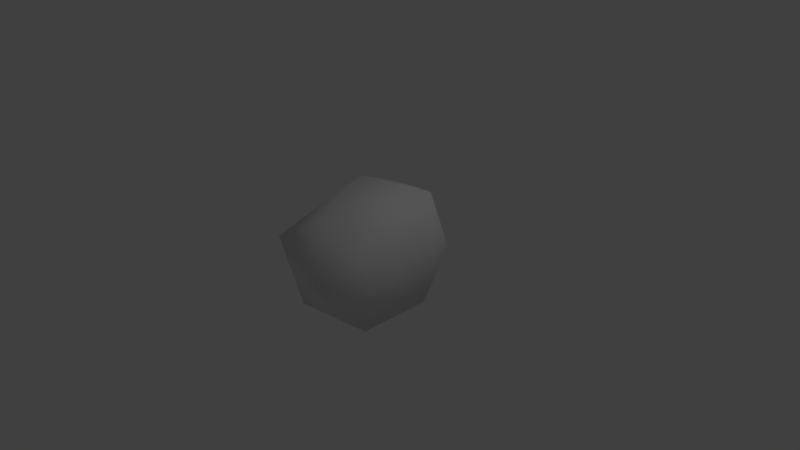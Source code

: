 # Source: med_boulder_1_3.blend  (saved by Blender 2.79.0; exported with 4.5.12 LTS)
import bpy
from mathutils import Matrix  # noqa: F401  (used for matrix-valued properties, if any)

bpy.ops.wm.read_factory_settings(use_empty=True)
scene = bpy.context.scene
scene.name = 'Scene'

# ---- collections
col_collection_1 = bpy.data.collections.new('Collection 1'); scene.collection.children.link(col_collection_1)

# ---- materials (node trees are filled in below, after node groups)
mat_mat235 = bpy.data.materials.new('Mat235')
mat_mat235.alpha_threshold = 0.0
mat_mat235.use_transparent_shadow = False
mat_mat235.roughness = 0.5

# ---- material node trees

# ---- world
world_world = bpy.data.worlds.new('World'); scene.world = world_world
world_world.color = (0.05088, 0.05088, 0.05088)
world_world.use_sun_shadow = False
world_world.sun_shadow_jitter_overblur = 0.0
world_world.cycles.sampling_method = 'MANUAL'

# ---- cameras
cam_camera = bpy.data.cameras.new('Camera')
cam_camera.clip_end = 100.0
cam_camera.lens = 35.0
cam_camera.sensor_width = 32.0
cam_camera.sensor_height = 18.0
cam_camera.ortho_scale = 7.314
cam_camera.dof.focus_distance = 0.0
cam_camera.dof.aperture_fstop = 128.0

# ---- lights
light_lamp = bpy.data.lights.new('Lamp', 'POINT')
light_lamp.transmission_factor = 0.0
light_lamp.cutoff_distance = 30.0
light_lamp.energy = 100.0
light_lamp.shadow_buffer_clip_start = 1.001
light_lamp.shadow_soft_size = 0.1
light_lamp.shadow_maximum_resolution = 0.006
light_lamp.use_absolute_resolution = True

# ---- meshes
me_rock0 = bpy.data.meshes.new('rock0')
me_rock0.from_pydata([(-0.5368, 0.5613, -0.4504), (0.4697, 0.6744, -0.3936), (-0.6798, -0.167, -0.6197), (0.7667, 0.2312, -0.4765), (-0.5379, -0.6896, -0.6929), (0.5208, -0.5438, -0.6943), (-0.04247, 0.6121, -0.2017), (-0.2627, 0.8939, 0.2359), (0.6961, 0.7354, 0.102), (-0.805, -0.5057, 0.2553), (0.2472, -1.051, 0.03826), (0.672, -0.5291, 0.2343), (-0.6563, 0.31, 0.5578), (0.7809, 0.2755, 0.5461), (-0.2479, 0.7328, 0.7197), (-0.6191, -0.9466, 0.3643), (-0.1896, -0.688, 0.6185), (0.33, -0.6816, 0.6276), (-0.3394, 0.1737, 0.94), (0.6057, 0.491, 0.9165)], [], [(6, 2, 0), (1, 2, 6), (2, 1, 5), (5, 1, 3), (4, 2, 5), (2, 4, 9), (9, 0, 2), (15, 9, 4), (5, 10, 4), (8, 3, 1), (6, 7, 1), (8, 1, 7), (15, 4, 10), (0, 9, 12), (5, 3, 11), (6, 0, 12), (13, 3, 8), (12, 7, 6), (19, 7, 14), (7, 19, 8), (5, 11, 10), (13, 11, 3), (7, 12, 14), (19, 13, 8), (15, 10, 16), (17, 16, 10), (17, 10, 11), (12, 9, 18), (15, 18, 9), (15, 16, 18), (17, 18, 16), (11, 13, 17), (19, 18, 17), (19, 17, 13), (18, 14, 12), (18, 19, 14)])
me_rock0.polygons.foreach_set('use_smooth', [True] * 36)
_uv = me_rock0.uv_layers.new(name='rock0-map-channel0')
_uv.uv.foreach_set('vector', [-0.04247, -0.4991, -0.6798, 0.378, -0.5368, -0.3626, 0.4697, -0.4885, -0.6798, 0.378, -0.04247, -0.4991, -0.6798, 0.378, 0.4697, -0.4885, 0.5208, 0.7565, 0.5208, 0.7565, 0.4697, -0.4885, 0.7667, -0.04505, -0.5379, 0.8921, -0.6798, 0.378, 0.5208, 0.7565, 2.634, -0.5186, 2.113, -0.3997, 2.7, 0.4196, 2.7, 0.4196, 3.736, -0.6216, 2.634, -0.5186, 2.259, 0.6793, 2.7, 0.4196, 2.113, -0.3997, 0.9678, -0.4533, 1.321, 0.4125, 2.113, -0.3997, -0.8044, -0.1684, -0.05869, -0.5277, -0.8051, -0.6091, -0.04247, -0.4991, -0.2627, -0.9191, 0.4697, -0.4885, -0.8044, -0.1684, -0.8051, -0.6091, -1.849, -0.1001, 2.259, 0.6793, 2.113, -0.3997, 1.321, 0.4125, -2.547, -0.6216, -3.583, 0.4196, -2.501, 0.4097, 0.9678, -0.4533, -0.05869, -0.5277, 0.5479, 0.4083, -1.656, -0.4076, -2.547, -0.6216, -2.501, 0.4097, -0.5256, 0.4111, -0.05869, -0.5277, -0.8044, -0.1684, -2.501, 0.4097, -1.849, -0.1001, -1.656, -0.4076, -0.9147, 0.6796, -1.849, -0.1001, -1.828, 0.4093, -1.849, -0.1001, -0.9147, 0.6796, -0.8044, -0.1684, 0.9678, -0.4533, 0.5479, 0.4083, 1.321, 0.4125, -0.5256, 0.4111, 0.5479, 0.4083, -0.05869, -0.5277, -1.849, -0.1001, -2.501, 0.4097, -1.828, 0.4093, -0.9147, 0.6796, -0.5256, 0.4111, -0.8044, -0.1684, -0.6191, 0.7531, 0.2472, 0.9678, -0.1896, 0.4207, 0.33, 0.4115, -0.1896, 0.4207, 0.2472, 0.9678, 0.8948, 0.8302, 1.321, 0.4125, 0.5479, 0.4083, -2.501, 0.4097, -3.583, 0.4196, -2.168, 0.8154, 2.259, 0.6793, 4.115, 0.8154, 2.7, 0.4196, -0.6191, 0.7531, -0.1896, 0.4207, -0.3394, -0.499, 0.33, 0.4115, -0.3394, -0.499, -0.1896, 0.4207, 0.5479, 0.4083, -0.5256, 0.4111, 0.8948, 0.8302, 0.6057, -0.7868, -0.3394, -0.499, 0.33, 0.4115, -0.9147, 0.6796, 0.8948, 0.8302, -0.5256, 0.4111, -2.168, 0.8154, -1.828, 0.4093, -2.501, 0.4097, -0.3394, -0.499, 0.6057, -0.7868, -0.2479, -0.9421])
me_rock0.materials.append(mat_mat235)
me_rock0.use_remesh_preserve_volume = False
me_rock0.use_remesh_preserve_attributes = False
me_rock0.use_mirror_vertex_groups = False
me_rock0.update()

# ---- objects
ob_rock0 = bpy.data.objects.new('rock0', me_rock0)
ob_lamp = bpy.data.objects.new('Lamp', light_lamp)
ob_camera = bpy.data.objects.new('Camera', cam_camera)

# ---- transforms, parenting, visibility, modifiers, constraints
ob_rock0.location = (0.0, 0.0, 0.0)
ob_rock0.lineart.crease_threshold = 0.0
ob_lamp.location = (4.076, 1.005, 5.904)
ob_lamp.rotation_euler = (0.6503, 0.05522, 1.866)
ob_lamp.lock_rotations_4d = False
ob_lamp.empty_display_type = 'ARROWS'
ob_lamp.color = (0.0, 0.0, 0.0, 0.0)
ob_lamp.lineart.crease_threshold = 0.0
ob_camera.location = (7.481, -6.508, 5.344)
ob_camera.rotation_euler = (1.109, 0.0, 0.8149)
ob_camera.lock_rotations_4d = False
ob_camera.empty_display_type = 'ARROWS'
ob_camera.color = (0.0, 0.0, 0.0, 0.0)
ob_camera.display_type = 'WIRE'
ob_camera.lineart.crease_threshold = 0.0

# ---- collection membership
col_collection_1.objects.link(ob_rock0)
col_collection_1.objects.link(ob_lamp)
col_collection_1.objects.link(ob_camera)

# ---- scene / render settings (as saved in the file)
scene.camera = ob_camera
scene.frame_start = 1; scene.frame_end = 250; scene.frame_set(1)
scene.render.engine = 'BLENDER_EEVEE_NEXT'
scene.render.resolution_percentage = 50
scene.render.dither_intensity = 0.0
scene.cycles.use_denoising = False
scene.cycles.samples = 128
scene.cycles.sampling_pattern = 'TABULATED_SOBOL'
scene.cycles.use_adaptive_sampling = False
scene.cycles.use_light_tree = False
scene.cycles.blur_glossy = 0.0
scene.cycles.sample_clamp_indirect = 0.0
scene.view_settings.view_transform = 'Standard'
bpy.context.view_layer.update()
